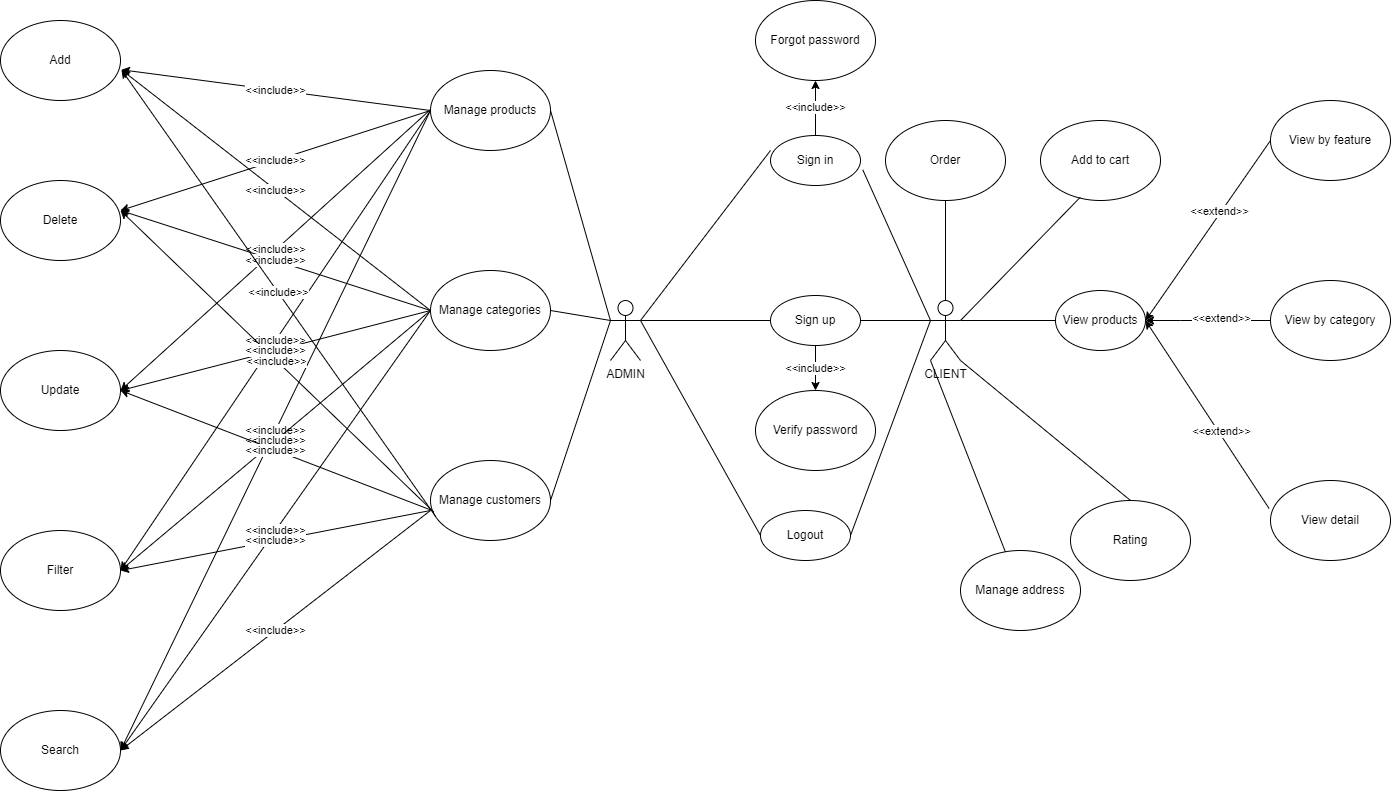

The diagram above was exported from draw.io. Its source (the exported page's mxGraphModel, read from the mxfile embedded in the PNG):
<mxGraphModel dx="2060" dy="699" grid="1" gridSize="10" guides="1" tooltips="1" connect="1" arrows="1" fold="1" page="1" pageScale="1" pageWidth="850" pageHeight="1100" math="0" shadow="0">
  <root>
    <mxCell id="0" />
    <mxCell id="1" parent="0" />
    <mxCell id="AQksUs9Ng8Xkp0Ne8umI-1" value="CLIENT" style="shape=umlActor;verticalLabelPosition=bottom;verticalAlign=top;html=1;outlineConnect=0;" vertex="1" parent="1">
      <mxGeometry x="520" y="310" width="30" height="60" as="geometry" />
    </mxCell>
    <mxCell id="AQksUs9Ng8Xkp0Ne8umI-2" value="ADMIN" style="shape=umlActor;verticalLabelPosition=bottom;verticalAlign=top;html=1;outlineConnect=0;" vertex="1" parent="1">
      <mxGeometry x="200" y="310" width="30" height="60" as="geometry" />
    </mxCell>
    <mxCell id="AQksUs9Ng8Xkp0Ne8umI-5" value="Sign in" style="ellipse;whiteSpace=wrap;html=1;" vertex="1" parent="1">
      <mxGeometry x="360" y="145" width="90" height="50" as="geometry" />
    </mxCell>
    <mxCell id="AQksUs9Ng8Xkp0Ne8umI-6" value="Sign up" style="ellipse;whiteSpace=wrap;html=1;" vertex="1" parent="1">
      <mxGeometry x="360" y="305" width="90" height="50" as="geometry" />
    </mxCell>
    <mxCell id="AQksUs9Ng8Xkp0Ne8umI-7" value="Logout" style="ellipse;whiteSpace=wrap;html=1;" vertex="1" parent="1">
      <mxGeometry x="350" y="520" width="90" height="50" as="geometry" />
    </mxCell>
    <mxCell id="AQksUs9Ng8Xkp0Ne8umI-8" value="View products" style="ellipse;whiteSpace=wrap;html=1;" vertex="1" parent="1">
      <mxGeometry x="645" y="300" width="90" height="60" as="geometry" />
    </mxCell>
    <mxCell id="AQksUs9Ng8Xkp0Ne8umI-9" value="View by feature" style="ellipse;whiteSpace=wrap;html=1;" vertex="1" parent="1">
      <mxGeometry x="860" y="110" width="120" height="80" as="geometry" />
    </mxCell>
    <mxCell id="AQksUs9Ng8Xkp0Ne8umI-10" value="View by category" style="ellipse;whiteSpace=wrap;html=1;" vertex="1" parent="1">
      <mxGeometry x="860" y="290" width="120" height="80" as="geometry" />
    </mxCell>
    <mxCell id="AQksUs9Ng8Xkp0Ne8umI-11" value="Add to cart" style="ellipse;whiteSpace=wrap;html=1;" vertex="1" parent="1">
      <mxGeometry x="630" y="130" width="120" height="80" as="geometry" />
    </mxCell>
    <mxCell id="AQksUs9Ng8Xkp0Ne8umI-12" value="Order" style="ellipse;whiteSpace=wrap;html=1;" vertex="1" parent="1">
      <mxGeometry x="475" y="130" width="120" height="80" as="geometry" />
    </mxCell>
    <mxCell id="AQksUs9Ng8Xkp0Ne8umI-13" value="Rating" style="ellipse;whiteSpace=wrap;html=1;" vertex="1" parent="1">
      <mxGeometry x="660" y="510" width="120" height="80" as="geometry" />
    </mxCell>
    <mxCell id="AQksUs9Ng8Xkp0Ne8umI-14" value="View detail" style="ellipse;whiteSpace=wrap;html=1;" vertex="1" parent="1">
      <mxGeometry x="860" y="490" width="120" height="80" as="geometry" />
    </mxCell>
    <mxCell id="AQksUs9Ng8Xkp0Ne8umI-15" value="Manage address" style="ellipse;whiteSpace=wrap;html=1;" vertex="1" parent="1">
      <mxGeometry x="550" y="560" width="120" height="80" as="geometry" />
    </mxCell>
    <mxCell id="AQksUs9Ng8Xkp0Ne8umI-16" value="" style="endArrow=none;html=1;rounded=0;entryX=0.5;entryY=0;entryDx=0;entryDy=0;entryPerimeter=0;" edge="1" parent="1" source="AQksUs9Ng8Xkp0Ne8umI-12" target="AQksUs9Ng8Xkp0Ne8umI-1">
      <mxGeometry width="50" height="50" relative="1" as="geometry">
        <mxPoint x="400" y="350" as="sourcePoint" />
        <mxPoint x="450" y="300" as="targetPoint" />
      </mxGeometry>
    </mxCell>
    <mxCell id="AQksUs9Ng8Xkp0Ne8umI-18" value="" style="endArrow=none;html=1;rounded=0;entryX=1;entryY=0.3333333333333333;entryDx=0;entryDy=0;entryPerimeter=0;exitX=0.331;exitY=0.96;exitDx=0;exitDy=0;exitPerimeter=0;" edge="1" parent="1" source="AQksUs9Ng8Xkp0Ne8umI-11" target="AQksUs9Ng8Xkp0Ne8umI-1">
      <mxGeometry width="50" height="50" relative="1" as="geometry">
        <mxPoint x="400" y="350" as="sourcePoint" />
        <mxPoint x="450" y="300" as="targetPoint" />
      </mxGeometry>
    </mxCell>
    <mxCell id="AQksUs9Ng8Xkp0Ne8umI-19" value="" style="endArrow=none;html=1;rounded=0;entryX=1;entryY=0.3333333333333333;entryDx=0;entryDy=0;entryPerimeter=0;" edge="1" parent="1" source="AQksUs9Ng8Xkp0Ne8umI-8" target="AQksUs9Ng8Xkp0Ne8umI-1">
      <mxGeometry width="50" height="50" relative="1" as="geometry">
        <mxPoint x="400" y="350" as="sourcePoint" />
        <mxPoint x="450" y="300" as="targetPoint" />
      </mxGeometry>
    </mxCell>
    <mxCell id="AQksUs9Ng8Xkp0Ne8umI-20" value="" style="endArrow=none;html=1;rounded=0;entryX=1;entryY=1;entryDx=0;entryDy=0;exitX=0.5;exitY=0;exitDx=0;exitDy=0;entryPerimeter=0;" edge="1" parent="1" source="AQksUs9Ng8Xkp0Ne8umI-13" target="AQksUs9Ng8Xkp0Ne8umI-1">
      <mxGeometry width="50" height="50" relative="1" as="geometry">
        <mxPoint x="400" y="350" as="sourcePoint" />
        <mxPoint x="450" y="300" as="targetPoint" />
      </mxGeometry>
    </mxCell>
    <mxCell id="AQksUs9Ng8Xkp0Ne8umI-22" value="" style="endArrow=none;html=1;rounded=0;entryX=0;entryY=1;entryDx=0;entryDy=0;entryPerimeter=0;" edge="1" parent="1" source="AQksUs9Ng8Xkp0Ne8umI-15" target="AQksUs9Ng8Xkp0Ne8umI-1">
      <mxGeometry width="50" height="50" relative="1" as="geometry">
        <mxPoint x="400" y="350" as="sourcePoint" />
        <mxPoint x="450" y="300" as="targetPoint" />
      </mxGeometry>
    </mxCell>
    <mxCell id="AQksUs9Ng8Xkp0Ne8umI-23" value="" style="endArrow=none;html=1;rounded=0;entryX=0;entryY=0.3333333333333333;entryDx=0;entryDy=0;entryPerimeter=0;exitX=1.025;exitY=0.685;exitDx=0;exitDy=0;exitPerimeter=0;" edge="1" parent="1" source="AQksUs9Ng8Xkp0Ne8umI-5" target="AQksUs9Ng8Xkp0Ne8umI-1">
      <mxGeometry width="50" height="50" relative="1" as="geometry">
        <mxPoint x="400" y="350" as="sourcePoint" />
        <mxPoint x="450" y="300" as="targetPoint" />
      </mxGeometry>
    </mxCell>
    <mxCell id="AQksUs9Ng8Xkp0Ne8umI-24" value="" style="endArrow=none;html=1;rounded=0;exitX=1;exitY=0.5;exitDx=0;exitDy=0;" edge="1" parent="1" source="AQksUs9Ng8Xkp0Ne8umI-7">
      <mxGeometry width="50" height="50" relative="1" as="geometry">
        <mxPoint x="400" y="350" as="sourcePoint" />
        <mxPoint x="520" y="330" as="targetPoint" />
      </mxGeometry>
    </mxCell>
    <mxCell id="AQksUs9Ng8Xkp0Ne8umI-25" value="" style="endArrow=none;html=1;rounded=0;exitX=1;exitY=0.5;exitDx=0;exitDy=0;" edge="1" parent="1" source="AQksUs9Ng8Xkp0Ne8umI-6">
      <mxGeometry width="50" height="50" relative="1" as="geometry">
        <mxPoint x="400" y="350" as="sourcePoint" />
        <mxPoint x="520" y="330" as="targetPoint" />
      </mxGeometry>
    </mxCell>
    <mxCell id="AQksUs9Ng8Xkp0Ne8umI-26" value="" style="endArrow=classic;html=1;rounded=0;entryX=1;entryY=0.5;entryDx=0;entryDy=0;exitX=-0.012;exitY=0.35;exitDx=0;exitDy=0;exitPerimeter=0;" edge="1" parent="1" source="AQksUs9Ng8Xkp0Ne8umI-14" target="AQksUs9Ng8Xkp0Ne8umI-8">
      <mxGeometry width="50" height="50" relative="1" as="geometry">
        <mxPoint x="400" y="350" as="sourcePoint" />
        <mxPoint x="450" y="300" as="targetPoint" />
      </mxGeometry>
    </mxCell>
    <mxCell id="AQksUs9Ng8Xkp0Ne8umI-27" value="&amp;lt;&amp;lt;extend&amp;gt;&amp;gt;" style="edgeLabel;html=1;align=center;verticalAlign=middle;resizable=0;points=[];" vertex="1" connectable="0" parent="AQksUs9Ng8Xkp0Ne8umI-26">
      <mxGeometry x="-0.1965" y="-2" relative="1" as="geometry">
        <mxPoint y="-1" as="offset" />
      </mxGeometry>
    </mxCell>
    <mxCell id="AQksUs9Ng8Xkp0Ne8umI-28" value="" style="endArrow=classic;html=1;rounded=0;entryX=1;entryY=0.5;entryDx=0;entryDy=0;" edge="1" parent="1" source="AQksUs9Ng8Xkp0Ne8umI-10" target="AQksUs9Ng8Xkp0Ne8umI-8">
      <mxGeometry width="50" height="50" relative="1" as="geometry">
        <mxPoint x="788.56" y="438" as="sourcePoint" />
        <mxPoint x="735" y="330" as="targetPoint" />
        <Array as="points">
          <mxPoint x="770" y="330" />
        </Array>
      </mxGeometry>
    </mxCell>
    <mxCell id="AQksUs9Ng8Xkp0Ne8umI-29" value="&amp;lt;&amp;lt;extend&amp;gt;&amp;gt;" style="edgeLabel;html=1;align=center;verticalAlign=middle;resizable=0;points=[];" vertex="1" connectable="0" parent="AQksUs9Ng8Xkp0Ne8umI-28">
      <mxGeometry x="-0.1965" y="-2" relative="1" as="geometry">
        <mxPoint y="-1" as="offset" />
      </mxGeometry>
    </mxCell>
    <mxCell id="AQksUs9Ng8Xkp0Ne8umI-30" value="" style="endArrow=classic;html=1;rounded=0;entryX=1;entryY=0.5;entryDx=0;entryDy=0;exitX=0;exitY=0.5;exitDx=0;exitDy=0;" edge="1" parent="1" source="AQksUs9Ng8Xkp0Ne8umI-9" target="AQksUs9Ng8Xkp0Ne8umI-8">
      <mxGeometry width="50" height="50" relative="1" as="geometry">
        <mxPoint x="860" y="330" as="sourcePoint" />
        <mxPoint x="735" y="330" as="targetPoint" />
        <Array as="points" />
      </mxGeometry>
    </mxCell>
    <mxCell id="AQksUs9Ng8Xkp0Ne8umI-31" value="&amp;lt;&amp;lt;extend&amp;gt;&amp;gt;" style="edgeLabel;html=1;align=center;verticalAlign=middle;resizable=0;points=[];" vertex="1" connectable="0" parent="AQksUs9Ng8Xkp0Ne8umI-30">
      <mxGeometry x="-0.1965" y="-2" relative="1" as="geometry">
        <mxPoint y="-1" as="offset" />
      </mxGeometry>
    </mxCell>
    <mxCell id="AQksUs9Ng8Xkp0Ne8umI-32" value="" style="endArrow=none;html=1;rounded=0;entryX=0;entryY=0.5;entryDx=0;entryDy=0;" edge="1" parent="1" target="AQksUs9Ng8Xkp0Ne8umI-7">
      <mxGeometry width="50" height="50" relative="1" as="geometry">
        <mxPoint x="230" y="330" as="sourcePoint" />
        <mxPoint x="450" y="300" as="targetPoint" />
      </mxGeometry>
    </mxCell>
    <mxCell id="AQksUs9Ng8Xkp0Ne8umI-33" value="" style="endArrow=none;html=1;rounded=0;exitX=1;exitY=0.3333333333333333;exitDx=0;exitDy=0;exitPerimeter=0;" edge="1" parent="1" source="AQksUs9Ng8Xkp0Ne8umI-2" target="AQksUs9Ng8Xkp0Ne8umI-6">
      <mxGeometry width="50" height="50" relative="1" as="geometry">
        <mxPoint x="400" y="350" as="sourcePoint" />
        <mxPoint x="450" y="300" as="targetPoint" />
      </mxGeometry>
    </mxCell>
    <mxCell id="AQksUs9Ng8Xkp0Ne8umI-34" value="" style="endArrow=none;html=1;rounded=0;entryX=0;entryY=0.3;entryDx=0;entryDy=0;entryPerimeter=0;exitX=1;exitY=0.3333333333333333;exitDx=0;exitDy=0;exitPerimeter=0;" edge="1" parent="1" source="AQksUs9Ng8Xkp0Ne8umI-2" target="AQksUs9Ng8Xkp0Ne8umI-5">
      <mxGeometry width="50" height="50" relative="1" as="geometry">
        <mxPoint x="400" y="350" as="sourcePoint" />
        <mxPoint x="450" y="300" as="targetPoint" />
      </mxGeometry>
    </mxCell>
    <mxCell id="AQksUs9Ng8Xkp0Ne8umI-35" value="Manage products" style="ellipse;whiteSpace=wrap;html=1;" vertex="1" parent="1">
      <mxGeometry x="20" y="80" width="120" height="80" as="geometry" />
    </mxCell>
    <mxCell id="AQksUs9Ng8Xkp0Ne8umI-36" value="Manage categories" style="ellipse;whiteSpace=wrap;html=1;" vertex="1" parent="1">
      <mxGeometry x="20" y="280" width="120" height="80" as="geometry" />
    </mxCell>
    <mxCell id="AQksUs9Ng8Xkp0Ne8umI-37" value="Manage customers" style="ellipse;whiteSpace=wrap;html=1;" vertex="1" parent="1">
      <mxGeometry x="20" y="470" width="120" height="80" as="geometry" />
    </mxCell>
    <mxCell id="AQksUs9Ng8Xkp0Ne8umI-40" value="" style="endArrow=none;html=1;rounded=0;exitX=1;exitY=0.5;exitDx=0;exitDy=0;" edge="1" parent="1" source="AQksUs9Ng8Xkp0Ne8umI-37">
      <mxGeometry width="50" height="50" relative="1" as="geometry">
        <mxPoint x="400" y="350" as="sourcePoint" />
        <mxPoint x="200" y="330" as="targetPoint" />
      </mxGeometry>
    </mxCell>
    <mxCell id="AQksUs9Ng8Xkp0Ne8umI-41" value="" style="endArrow=none;html=1;rounded=0;exitX=1;exitY=0.5;exitDx=0;exitDy=0;" edge="1" parent="1" source="AQksUs9Ng8Xkp0Ne8umI-36">
      <mxGeometry width="50" height="50" relative="1" as="geometry">
        <mxPoint x="400" y="350" as="sourcePoint" />
        <mxPoint x="200" y="330" as="targetPoint" />
      </mxGeometry>
    </mxCell>
    <mxCell id="AQksUs9Ng8Xkp0Ne8umI-42" value="" style="endArrow=none;html=1;rounded=0;entryX=0;entryY=0.3333333333333333;entryDx=0;entryDy=0;entryPerimeter=0;exitX=1;exitY=0.5;exitDx=0;exitDy=0;" edge="1" parent="1" source="AQksUs9Ng8Xkp0Ne8umI-35" target="AQksUs9Ng8Xkp0Ne8umI-2">
      <mxGeometry width="50" height="50" relative="1" as="geometry">
        <mxPoint x="400" y="350" as="sourcePoint" />
        <mxPoint x="450" y="300" as="targetPoint" />
      </mxGeometry>
    </mxCell>
    <mxCell id="AQksUs9Ng8Xkp0Ne8umI-43" value="Add" style="ellipse;whiteSpace=wrap;html=1;" vertex="1" parent="1">
      <mxGeometry x="-410" y="30" width="120" height="80" as="geometry" />
    </mxCell>
    <mxCell id="AQksUs9Ng8Xkp0Ne8umI-44" value="Delete" style="ellipse;whiteSpace=wrap;html=1;" vertex="1" parent="1">
      <mxGeometry x="-410" y="190" width="120" height="80" as="geometry" />
    </mxCell>
    <mxCell id="AQksUs9Ng8Xkp0Ne8umI-45" value="Update" style="ellipse;whiteSpace=wrap;html=1;" vertex="1" parent="1">
      <mxGeometry x="-410" y="360" width="120" height="80" as="geometry" />
    </mxCell>
    <mxCell id="AQksUs9Ng8Xkp0Ne8umI-46" value="Filter" style="ellipse;whiteSpace=wrap;html=1;" vertex="1" parent="1">
      <mxGeometry x="-410" y="540" width="120" height="80" as="geometry" />
    </mxCell>
    <mxCell id="AQksUs9Ng8Xkp0Ne8umI-47" value="Search" style="ellipse;whiteSpace=wrap;html=1;" vertex="1" parent="1">
      <mxGeometry x="-410" y="720" width="120" height="80" as="geometry" />
    </mxCell>
    <mxCell id="AQksUs9Ng8Xkp0Ne8umI-48" value="Verify password" style="ellipse;whiteSpace=wrap;html=1;" vertex="1" parent="1">
      <mxGeometry x="345" y="400" width="120" height="80" as="geometry" />
    </mxCell>
    <mxCell id="AQksUs9Ng8Xkp0Ne8umI-49" value="Forgot password" style="ellipse;whiteSpace=wrap;html=1;" vertex="1" parent="1">
      <mxGeometry x="345" y="10" width="120" height="80" as="geometry" />
    </mxCell>
    <mxCell id="AQksUs9Ng8Xkp0Ne8umI-50" value="&amp;lt;&amp;lt;include&amp;gt;&amp;gt;" style="endArrow=classic;html=1;rounded=0;exitX=0.5;exitY=1;exitDx=0;exitDy=0;" edge="1" parent="1" source="AQksUs9Ng8Xkp0Ne8umI-6" target="AQksUs9Ng8Xkp0Ne8umI-48">
      <mxGeometry width="50" height="50" relative="1" as="geometry">
        <mxPoint x="450" y="410" as="sourcePoint" />
        <mxPoint x="500" y="360" as="targetPoint" />
      </mxGeometry>
    </mxCell>
    <mxCell id="AQksUs9Ng8Xkp0Ne8umI-51" value="&amp;lt;&amp;lt;include&amp;gt;&amp;gt;" style="endArrow=classic;html=1;rounded=0;exitX=0.5;exitY=0;exitDx=0;exitDy=0;entryX=0.5;entryY=1;entryDx=0;entryDy=0;" edge="1" parent="1" source="AQksUs9Ng8Xkp0Ne8umI-5" target="AQksUs9Ng8Xkp0Ne8umI-49">
      <mxGeometry width="50" height="50" relative="1" as="geometry">
        <mxPoint x="450" y="410" as="sourcePoint" />
        <mxPoint x="500" y="360" as="targetPoint" />
      </mxGeometry>
    </mxCell>
    <mxCell id="AQksUs9Ng8Xkp0Ne8umI-59" value="&amp;lt;&amp;lt;include&amp;gt;&amp;gt;" style="endArrow=classic;html=1;rounded=0;entryX=1.008;entryY=0.616;entryDx=0;entryDy=0;entryPerimeter=0;exitX=0;exitY=0.5;exitDx=0;exitDy=0;" edge="1" parent="1" source="AQksUs9Ng8Xkp0Ne8umI-35" target="AQksUs9Ng8Xkp0Ne8umI-43">
      <mxGeometry width="50" height="50" relative="1" as="geometry">
        <mxPoint x="10" y="119" as="sourcePoint" />
        <mxPoint x="180" y="360" as="targetPoint" />
      </mxGeometry>
    </mxCell>
    <mxCell id="AQksUs9Ng8Xkp0Ne8umI-60" value="&amp;lt;&amp;lt;include&amp;gt;&amp;gt;" style="endArrow=classic;html=1;rounded=0;entryX=1;entryY=0.375;entryDx=0;entryDy=0;entryPerimeter=0;exitX=0;exitY=0.5;exitDx=0;exitDy=0;" edge="1" parent="1" source="AQksUs9Ng8Xkp0Ne8umI-35" target="AQksUs9Ng8Xkp0Ne8umI-44">
      <mxGeometry width="50" height="50" relative="1" as="geometry">
        <mxPoint x="10" y="119" as="sourcePoint" />
        <mxPoint x="-119.03999999999996" y="119.27999999999997" as="targetPoint" />
        <Array as="points" />
      </mxGeometry>
    </mxCell>
    <mxCell id="AQksUs9Ng8Xkp0Ne8umI-61" value="&amp;lt;&amp;lt;include&amp;gt;&amp;gt;" style="endArrow=classic;html=1;rounded=0;entryX=1;entryY=0.5;entryDx=0;entryDy=0;" edge="1" parent="1" target="AQksUs9Ng8Xkp0Ne8umI-45">
      <mxGeometry width="50" height="50" relative="1" as="geometry">
        <mxPoint x="20" y="119" as="sourcePoint" />
        <mxPoint x="-119.03999999999996" y="119.27999999999997" as="targetPoint" />
        <Array as="points" />
      </mxGeometry>
    </mxCell>
    <mxCell id="AQksUs9Ng8Xkp0Ne8umI-62" value="&amp;lt;&amp;lt;include&amp;gt;&amp;gt;" style="endArrow=classic;html=1;rounded=0;entryX=1;entryY=0.5;entryDx=0;entryDy=0;exitX=0;exitY=0.5;exitDx=0;exitDy=0;" edge="1" parent="1" source="AQksUs9Ng8Xkp0Ne8umI-35" target="AQksUs9Ng8Xkp0Ne8umI-46">
      <mxGeometry width="50" height="50" relative="1" as="geometry">
        <mxPoint x="10" y="119" as="sourcePoint" />
        <mxPoint x="-120" y="350" as="targetPoint" />
        <Array as="points" />
      </mxGeometry>
    </mxCell>
    <mxCell id="AQksUs9Ng8Xkp0Ne8umI-64" value="&amp;lt;&amp;lt;include&amp;gt;&amp;gt;" style="endArrow=classic;html=1;rounded=0;entryX=1;entryY=0.5;entryDx=0;entryDy=0;exitX=0;exitY=0.5;exitDx=0;exitDy=0;" edge="1" parent="1" source="AQksUs9Ng8Xkp0Ne8umI-35" target="AQksUs9Ng8Xkp0Ne8umI-47">
      <mxGeometry width="50" height="50" relative="1" as="geometry">
        <mxPoint x="20" y="120" as="sourcePoint" />
        <mxPoint x="-120" y="460" as="targetPoint" />
        <Array as="points" />
      </mxGeometry>
    </mxCell>
    <mxCell id="AQksUs9Ng8Xkp0Ne8umI-65" value="&amp;lt;&amp;lt;include&amp;gt;&amp;gt;" style="endArrow=classic;html=1;rounded=0;entryX=1.008;entryY=0.616;entryDx=0;entryDy=0;entryPerimeter=0;exitX=0;exitY=0.5;exitDx=0;exitDy=0;" edge="1" parent="1" source="AQksUs9Ng8Xkp0Ne8umI-36" target="AQksUs9Ng8Xkp0Ne8umI-43">
      <mxGeometry width="50" height="50" relative="1" as="geometry">
        <mxPoint x="20" y="120" as="sourcePoint" />
        <mxPoint x="-289.03999999999996" y="79.27999999999997" as="targetPoint" />
        <Array as="points" />
      </mxGeometry>
    </mxCell>
    <mxCell id="AQksUs9Ng8Xkp0Ne8umI-67" value="&amp;lt;&amp;lt;include&amp;gt;&amp;gt;" style="endArrow=classic;html=1;rounded=0;entryX=1;entryY=0.375;entryDx=0;entryDy=0;entryPerimeter=0;exitX=0;exitY=0.5;exitDx=0;exitDy=0;" edge="1" parent="1" source="AQksUs9Ng8Xkp0Ne8umI-36" target="AQksUs9Ng8Xkp0Ne8umI-44">
      <mxGeometry width="50" height="50" relative="1" as="geometry">
        <mxPoint x="20" y="120" as="sourcePoint" />
        <mxPoint x="-290" y="220" as="targetPoint" />
        <Array as="points" />
      </mxGeometry>
    </mxCell>
    <mxCell id="AQksUs9Ng8Xkp0Ne8umI-69" value="&amp;lt;&amp;lt;include&amp;gt;&amp;gt;" style="endArrow=classic;html=1;rounded=0;entryX=1;entryY=0.375;entryDx=0;entryDy=0;entryPerimeter=0;exitX=0.029;exitY=0.647;exitDx=0;exitDy=0;exitPerimeter=0;" edge="1" parent="1" source="AQksUs9Ng8Xkp0Ne8umI-37" target="AQksUs9Ng8Xkp0Ne8umI-44">
      <mxGeometry width="50" height="50" relative="1" as="geometry">
        <mxPoint x="10" y="500" as="sourcePoint" />
        <mxPoint x="-290" y="220" as="targetPoint" />
        <Array as="points" />
      </mxGeometry>
    </mxCell>
    <mxCell id="AQksUs9Ng8Xkp0Ne8umI-70" value="&amp;lt;&amp;lt;include&amp;gt;&amp;gt;" style="endArrow=classic;html=1;rounded=0;entryX=1;entryY=0.5;entryDx=0;entryDy=0;" edge="1" parent="1" target="AQksUs9Ng8Xkp0Ne8umI-45">
      <mxGeometry width="50" height="50" relative="1" as="geometry">
        <mxPoint x="20" y="320" as="sourcePoint" />
        <mxPoint x="-290" y="400" as="targetPoint" />
        <Array as="points" />
      </mxGeometry>
    </mxCell>
    <mxCell id="AQksUs9Ng8Xkp0Ne8umI-71" value="&amp;lt;&amp;lt;include&amp;gt;&amp;gt;" style="endArrow=classic;html=1;rounded=0;entryX=1;entryY=0.5;entryDx=0;entryDy=0;" edge="1" parent="1" target="AQksUs9Ng8Xkp0Ne8umI-46">
      <mxGeometry width="50" height="50" relative="1" as="geometry">
        <mxPoint x="20" y="320" as="sourcePoint" />
        <mxPoint x="-290" y="580" as="targetPoint" />
        <Array as="points" />
      </mxGeometry>
    </mxCell>
    <mxCell id="AQksUs9Ng8Xkp0Ne8umI-72" value="&amp;lt;&amp;lt;include&amp;gt;&amp;gt;" style="endArrow=classic;html=1;rounded=0;entryX=1;entryY=0.5;entryDx=0;entryDy=0;" edge="1" parent="1" target="AQksUs9Ng8Xkp0Ne8umI-47">
      <mxGeometry width="50" height="50" relative="1" as="geometry">
        <mxPoint x="20" y="320" as="sourcePoint" />
        <mxPoint x="-290" y="760" as="targetPoint" />
        <Array as="points" />
      </mxGeometry>
    </mxCell>
    <mxCell id="AQksUs9Ng8Xkp0Ne8umI-73" value="&amp;lt;&amp;lt;include&amp;gt;&amp;gt;" style="endArrow=classic;html=1;rounded=0;entryX=1;entryY=0.5;entryDx=0;entryDy=0;" edge="1" parent="1" target="AQksUs9Ng8Xkp0Ne8umI-47">
      <mxGeometry width="50" height="50" relative="1" as="geometry">
        <mxPoint x="20" y="520" as="sourcePoint" />
        <mxPoint x="-290" y="760" as="targetPoint" />
        <Array as="points" />
      </mxGeometry>
    </mxCell>
    <mxCell id="AQksUs9Ng8Xkp0Ne8umI-74" value="&amp;lt;&amp;lt;include&amp;gt;&amp;gt;" style="endArrow=classic;html=1;rounded=0;entryX=1;entryY=0.5;entryDx=0;entryDy=0;" edge="1" parent="1" target="AQksUs9Ng8Xkp0Ne8umI-46">
      <mxGeometry width="50" height="50" relative="1" as="geometry">
        <mxPoint x="20" y="520" as="sourcePoint" />
        <mxPoint x="-290" y="580" as="targetPoint" />
        <Array as="points" />
      </mxGeometry>
    </mxCell>
    <mxCell id="AQksUs9Ng8Xkp0Ne8umI-76" value="&amp;lt;&amp;lt;include&amp;gt;&amp;gt;" style="endArrow=classic;html=1;rounded=0;entryX=1;entryY=0.5;entryDx=0;entryDy=0;exitX=-0.002;exitY=0.616;exitDx=0;exitDy=0;exitPerimeter=0;" edge="1" parent="1" source="AQksUs9Ng8Xkp0Ne8umI-37" target="AQksUs9Ng8Xkp0Ne8umI-45">
      <mxGeometry width="50" height="50" relative="1" as="geometry">
        <mxPoint x="20" y="320" as="sourcePoint" />
        <mxPoint x="-290" y="400" as="targetPoint" />
        <Array as="points" />
      </mxGeometry>
    </mxCell>
    <mxCell id="AQksUs9Ng8Xkp0Ne8umI-77" value="&amp;lt;&amp;lt;include&amp;gt;&amp;gt;" style="endArrow=classic;html=1;rounded=0;entryX=1.008;entryY=0.616;entryDx=0;entryDy=0;entryPerimeter=0;exitX=0.04;exitY=0.694;exitDx=0;exitDy=0;exitPerimeter=0;" edge="1" parent="1" source="AQksUs9Ng8Xkp0Ne8umI-37" target="AQksUs9Ng8Xkp0Ne8umI-43">
      <mxGeometry width="50" height="50" relative="1" as="geometry">
        <mxPoint x="10" y="119" as="sourcePoint" />
        <mxPoint x="180" y="360" as="targetPoint" />
      </mxGeometry>
    </mxCell>
  </root>
</mxGraphModel>